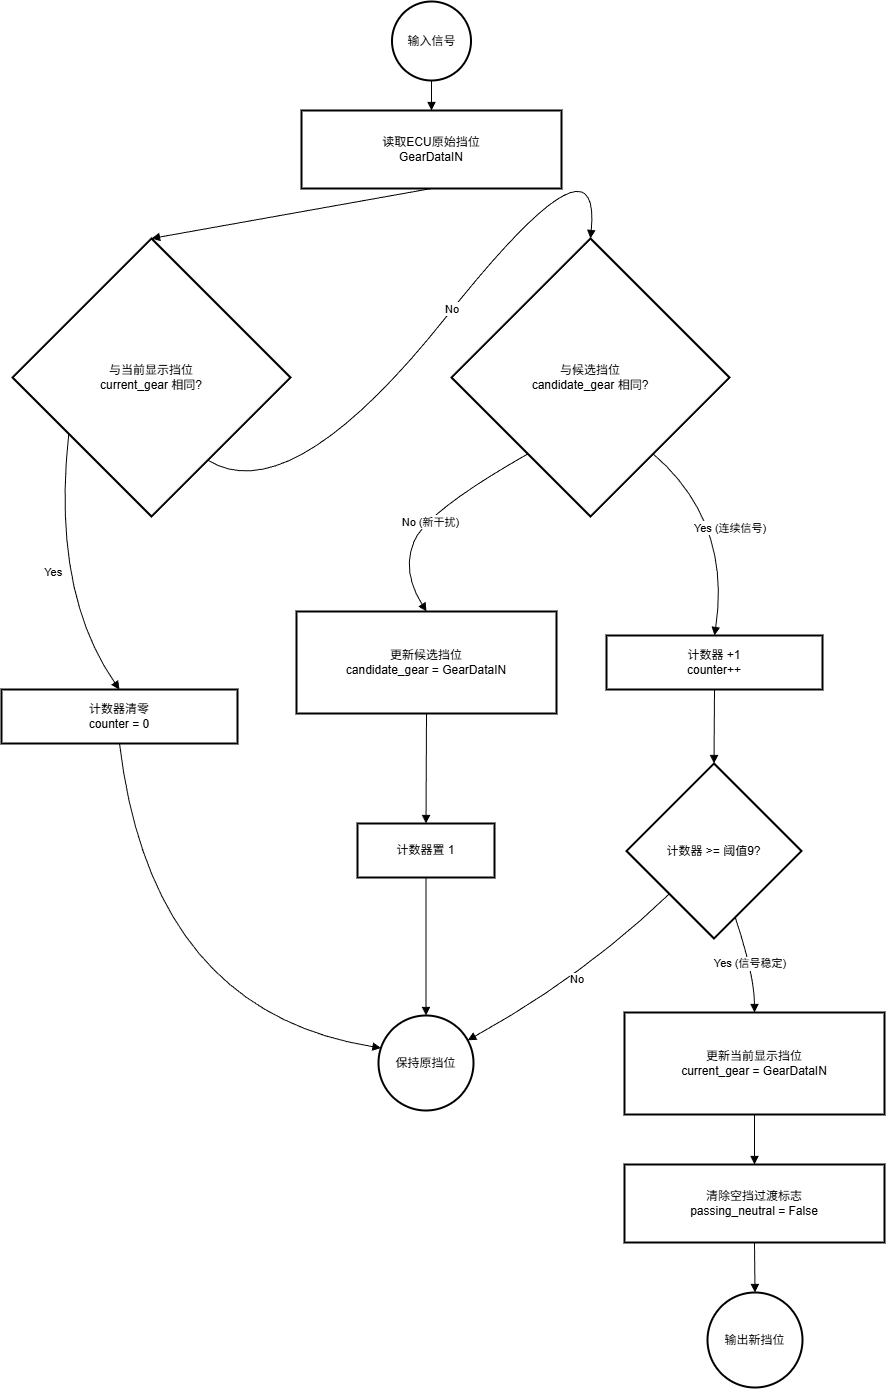

The diagram above was exported from draw.io. Its source (the exported page's mxGraphModel, read from the mxfile embedded in the PNG):
<mxGraphModel dx="1396" dy="1627" grid="1" gridSize="10" guides="1" tooltips="1" connect="1" arrows="1" fold="1" page="1" pageScale="1" pageWidth="1200" pageHeight="1920" math="0" shadow="0">
  <root>
    <mxCell id="0" />
    <mxCell id="1" parent="0" />
    <mxCell id="VQBlL8TIAX8c0AsULoYl-63" parent="1" style="ellipse;aspect=fixed;strokeWidth=2;whiteSpace=wrap;" value="输入信号" vertex="1">
      <mxGeometry height="79" width="79" x="640.5" y="40" as="geometry" />
    </mxCell>
    <mxCell id="VQBlL8TIAX8c0AsULoYl-64" parent="1" style="whiteSpace=wrap;strokeWidth=2;" value="读取ECU原始挡位&#10;GearDataIN" vertex="1">
      <mxGeometry height="78" width="260" x="550" y="149" as="geometry" />
    </mxCell>
    <mxCell id="VQBlL8TIAX8c0AsULoYl-65" parent="1" style="rhombus;strokeWidth=2;whiteSpace=wrap;" value="与当前显示挡位&#10;current_gear 相同?" vertex="1">
      <mxGeometry height="278" width="278" x="261" y="277" as="geometry" />
    </mxCell>
    <mxCell id="VQBlL8TIAX8c0AsULoYl-66" parent="1" style="whiteSpace=wrap;strokeWidth=2;" value="计数器清零&#10;counter = 0" vertex="1">
      <mxGeometry height="54" width="236" x="250" y="728" as="geometry" />
    </mxCell>
    <mxCell id="VQBlL8TIAX8c0AsULoYl-67" parent="1" style="ellipse;aspect=fixed;strokeWidth=2;whiteSpace=wrap;" value="保持原挡位" vertex="1">
      <mxGeometry height="95" width="95" x="627" y="1054" as="geometry" />
    </mxCell>
    <mxCell id="VQBlL8TIAX8c0AsULoYl-68" parent="1" style="rhombus;strokeWidth=2;whiteSpace=wrap;" value="与候选挡位&#10;candidate_gear 相同?" vertex="1">
      <mxGeometry height="278" width="278" x="700" y="277" as="geometry" />
    </mxCell>
    <mxCell id="VQBlL8TIAX8c0AsULoYl-69" parent="1" style="whiteSpace=wrap;strokeWidth=2;" value="更新候选挡位&#10;candidate_gear = GearDataIN" vertex="1">
      <mxGeometry height="102" width="260" x="545" y="650" as="geometry" />
    </mxCell>
    <mxCell id="VQBlL8TIAX8c0AsULoYl-70" parent="1" style="whiteSpace=wrap;strokeWidth=2;" value="计数器置 1" vertex="1">
      <mxGeometry height="54" width="137" x="606" y="862" as="geometry" />
    </mxCell>
    <mxCell id="VQBlL8TIAX8c0AsULoYl-71" parent="1" style="whiteSpace=wrap;strokeWidth=2;" value="计数器 +1&#10;counter++" vertex="1">
      <mxGeometry height="54" width="216" x="855" y="674" as="geometry" />
    </mxCell>
    <mxCell id="VQBlL8TIAX8c0AsULoYl-72" parent="1" style="rhombus;strokeWidth=2;whiteSpace=wrap;" value="计数器 &gt;= 阈值9?" vertex="1">
      <mxGeometry height="175" width="175" x="875" y="802" as="geometry" />
    </mxCell>
    <mxCell id="VQBlL8TIAX8c0AsULoYl-73" parent="1" style="whiteSpace=wrap;strokeWidth=2;" value="更新当前显示挡位&#10;current_gear = GearDataIN" vertex="1">
      <mxGeometry height="102" width="260" x="873" y="1051" as="geometry" />
    </mxCell>
    <mxCell id="VQBlL8TIAX8c0AsULoYl-74" parent="1" style="whiteSpace=wrap;strokeWidth=2;" value="清除空挡过渡标志&#10;passing_neutral = False" vertex="1">
      <mxGeometry height="78" width="260" x="873" y="1203" as="geometry" />
    </mxCell>
    <mxCell id="VQBlL8TIAX8c0AsULoYl-75" parent="1" style="ellipse;aspect=fixed;strokeWidth=2;whiteSpace=wrap;" value="输出新挡位" vertex="1">
      <mxGeometry height="95" width="95" x="956" y="1331" as="geometry" />
    </mxCell>
    <mxCell id="VQBlL8TIAX8c0AsULoYl-76" edge="1" parent="1" source="VQBlL8TIAX8c0AsULoYl-63" style="curved=1;startArrow=none;endArrow=block;exitX=0.5;exitY=1;entryX=0.5;entryY=0;rounded=0;" target="VQBlL8TIAX8c0AsULoYl-64" value="">
      <mxGeometry relative="1" as="geometry">
        <Array as="points" />
      </mxGeometry>
    </mxCell>
    <mxCell id="VQBlL8TIAX8c0AsULoYl-77" edge="1" parent="1" source="VQBlL8TIAX8c0AsULoYl-64" style="curved=1;startArrow=none;endArrow=block;exitX=0.5;exitY=1;entryX=0.5;entryY=0;rounded=0;" target="VQBlL8TIAX8c0AsULoYl-65" value="">
      <mxGeometry relative="1" as="geometry">
        <Array as="points" />
      </mxGeometry>
    </mxCell>
    <mxCell id="VQBlL8TIAX8c0AsULoYl-78" edge="1" parent="1" source="VQBlL8TIAX8c0AsULoYl-65" style="curved=1;startArrow=none;endArrow=block;exitX=0;exitY=0.84;entryX=0.5;entryY=0.01;rounded=0;" target="VQBlL8TIAX8c0AsULoYl-66" value="Yes">
      <mxGeometry relative="1" as="geometry">
        <Array as="points">
          <mxPoint x="300" y="630" />
        </Array>
      </mxGeometry>
    </mxCell>
    <mxCell id="VQBlL8TIAX8c0AsULoYl-79" edge="1" parent="1" source="VQBlL8TIAX8c0AsULoYl-66" style="curved=1;startArrow=none;endArrow=block;exitX=0.5;exitY=1.01;entryX=0;entryY=0.32;rounded=0;" target="VQBlL8TIAX8c0AsULoYl-67" value="">
      <mxGeometry relative="1" as="geometry">
        <Array as="points">
          <mxPoint x="400" y="1050" />
        </Array>
      </mxGeometry>
    </mxCell>
    <mxCell id="VQBlL8TIAX8c0AsULoYl-80" edge="1" parent="1" source="VQBlL8TIAX8c0AsULoYl-65" style="curved=1;startArrow=none;endArrow=block;exitX=0.84;exitY=1;entryX=0.5;entryY=0;rounded=0;" target="VQBlL8TIAX8c0AsULoYl-68" value="No">
      <mxGeometry relative="1" as="geometry">
        <Array as="points">
          <mxPoint x="540" y="550" />
          <mxPoint x="850" y="160" />
        </Array>
      </mxGeometry>
    </mxCell>
    <mxCell id="VQBlL8TIAX8c0AsULoYl-81" edge="1" parent="1" source="VQBlL8TIAX8c0AsULoYl-68" style="curved=1;startArrow=none;endArrow=block;exitX=0.09;exitY=1;entryX=0.5;entryY=0;rounded=0;" target="VQBlL8TIAX8c0AsULoYl-69" value="No (新干扰)">
      <mxGeometry relative="1" x="0.0833" y="8" as="geometry">
        <mxPoint as="offset" />
        <Array as="points">
          <mxPoint x="675" y="550" />
          <mxPoint x="650" y="610" />
        </Array>
      </mxGeometry>
    </mxCell>
    <mxCell id="VQBlL8TIAX8c0AsULoYl-82" edge="1" parent="1" source="VQBlL8TIAX8c0AsULoYl-69" style="curved=1;startArrow=none;endArrow=block;exitX=0.5;exitY=1;entryX=0.5;entryY=0.01;rounded=0;" target="VQBlL8TIAX8c0AsULoYl-70" value="">
      <mxGeometry relative="1" as="geometry">
        <Array as="points" />
      </mxGeometry>
    </mxCell>
    <mxCell id="VQBlL8TIAX8c0AsULoYl-83" edge="1" parent="1" source="VQBlL8TIAX8c0AsULoYl-70" style="curved=1;startArrow=none;endArrow=block;exitX=0.5;exitY=1.01;entryX=0.5;entryY=0;rounded=0;" target="VQBlL8TIAX8c0AsULoYl-67" value="">
      <mxGeometry relative="1" as="geometry">
        <Array as="points" />
      </mxGeometry>
    </mxCell>
    <mxCell id="VQBlL8TIAX8c0AsULoYl-84" edge="1" parent="1" source="VQBlL8TIAX8c0AsULoYl-68" style="curved=1;startArrow=none;endArrow=block;exitX=0.91;exitY=1;entryX=0.5;entryY=0;rounded=0;" target="VQBlL8TIAX8c0AsULoYl-71" value="Yes (连续信号)">
      <mxGeometry relative="1" as="geometry">
        <Array as="points">
          <mxPoint x="980" y="560" />
        </Array>
      </mxGeometry>
    </mxCell>
    <mxCell id="VQBlL8TIAX8c0AsULoYl-85" edge="1" parent="1" source="VQBlL8TIAX8c0AsULoYl-71" style="curved=1;startArrow=none;endArrow=block;exitX=0.5;exitY=1;entryX=0.5;entryY=0;rounded=0;" target="VQBlL8TIAX8c0AsULoYl-72" value="">
      <mxGeometry relative="1" as="geometry">
        <Array as="points" />
      </mxGeometry>
    </mxCell>
    <mxCell id="VQBlL8TIAX8c0AsULoYl-86" edge="1" parent="1" source="VQBlL8TIAX8c0AsULoYl-72" style="curved=1;startArrow=none;endArrow=block;exitX=0;exitY=0.98;entryX=1;entryY=0.22;rounded=0;" target="VQBlL8TIAX8c0AsULoYl-67" value="No">
      <mxGeometry relative="1" as="geometry">
        <Array as="points">
          <mxPoint x="833" y="1014" />
        </Array>
      </mxGeometry>
    </mxCell>
    <mxCell id="VQBlL8TIAX8c0AsULoYl-87" edge="1" parent="1" source="VQBlL8TIAX8c0AsULoYl-72" style="curved=1;startArrow=none;endArrow=block;exitX=0.66;exitY=1;entryX=0.5;entryY=0;rounded=0;" target="VQBlL8TIAX8c0AsULoYl-73" value="Yes (信号稳定)">
      <mxGeometry relative="1" as="geometry">
        <Array as="points">
          <mxPoint x="1003" y="1014" />
        </Array>
      </mxGeometry>
    </mxCell>
    <mxCell id="VQBlL8TIAX8c0AsULoYl-88" edge="1" parent="1" source="VQBlL8TIAX8c0AsULoYl-73" style="curved=1;startArrow=none;endArrow=block;exitX=0.5;exitY=1;entryX=0.5;entryY=0;rounded=0;" target="VQBlL8TIAX8c0AsULoYl-74" value="">
      <mxGeometry relative="1" as="geometry">
        <Array as="points" />
      </mxGeometry>
    </mxCell>
    <mxCell id="VQBlL8TIAX8c0AsULoYl-89" edge="1" parent="1" source="VQBlL8TIAX8c0AsULoYl-74" style="curved=1;startArrow=none;endArrow=block;exitX=0.5;exitY=1;entryX=0.5;entryY=0;rounded=0;" target="VQBlL8TIAX8c0AsULoYl-75" value="">
      <mxGeometry relative="1" as="geometry">
        <Array as="points" />
      </mxGeometry>
    </mxCell>
  </root>
</mxGraphModel>